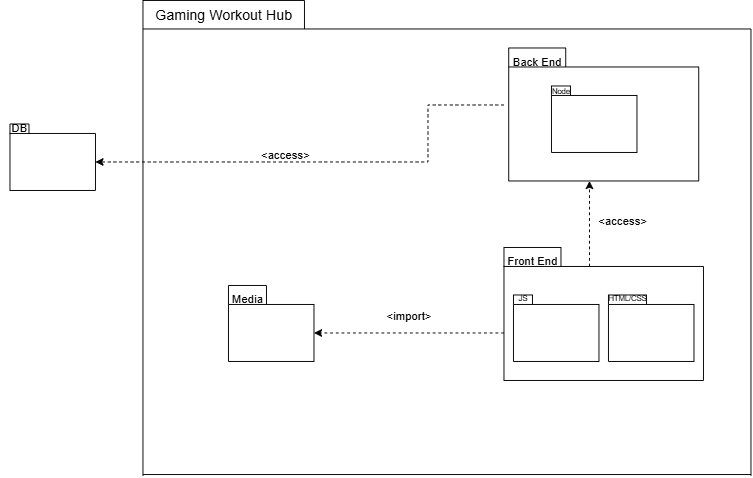

The diagram above was exported from draw.io. Its source (the exported page's mxGraphModel, read from the mxfile embedded in the PNG):
<mxGraphModel dx="1190" dy="626" grid="1" gridSize="10" guides="1" tooltips="1" connect="1" arrows="1" fold="1" page="1" pageScale="1" pageWidth="850" pageHeight="1100" math="0" shadow="0">
  <root>
    <mxCell id="0" />
    <mxCell id="1" parent="0" />
    <mxCell id="8LUb7UpTnJygl-6GgT35-3" value="" style="endArrow=none;html=1;rounded=0;" parent="1" edge="1">
      <mxGeometry width="50" height="50" relative="1" as="geometry">
        <mxPoint x="180" y="550" as="sourcePoint" />
        <mxPoint x="180" y="80" as="targetPoint" />
      </mxGeometry>
    </mxCell>
    <mxCell id="8LUb7UpTnJygl-6GgT35-4" value="" style="endArrow=none;html=1;rounded=0;" parent="1" edge="1">
      <mxGeometry width="50" height="50" relative="1" as="geometry">
        <mxPoint x="180" y="549" as="sourcePoint" />
        <mxPoint x="820" y="549" as="targetPoint" />
      </mxGeometry>
    </mxCell>
    <mxCell id="8LUb7UpTnJygl-6GgT35-5" value="" style="endArrow=none;html=1;rounded=0;" parent="1" edge="1">
      <mxGeometry width="50" height="50" relative="1" as="geometry">
        <mxPoint x="820" y="80" as="sourcePoint" />
        <mxPoint x="180" y="80" as="targetPoint" />
      </mxGeometry>
    </mxCell>
    <mxCell id="8LUb7UpTnJygl-6GgT35-6" value="" style="endArrow=none;html=1;rounded=0;" parent="1" edge="1">
      <mxGeometry width="50" height="50" relative="1" as="geometry">
        <mxPoint x="820" y="550" as="sourcePoint" />
        <mxPoint x="820" y="80" as="targetPoint" />
      </mxGeometry>
    </mxCell>
    <mxCell id="8LUb7UpTnJygl-6GgT35-7" value="" style="endArrow=none;html=1;rounded=0;" parent="1" edge="1">
      <mxGeometry width="50" height="50" relative="1" as="geometry">
        <mxPoint x="180" y="80" as="sourcePoint" />
        <mxPoint x="180" y="50" as="targetPoint" />
      </mxGeometry>
    </mxCell>
    <mxCell id="8LUb7UpTnJygl-6GgT35-8" value="" style="endArrow=none;html=1;rounded=0;" parent="1" edge="1">
      <mxGeometry width="50" height="50" relative="1" as="geometry">
        <mxPoint x="350" y="50" as="sourcePoint" />
        <mxPoint x="180" y="50" as="targetPoint" />
      </mxGeometry>
    </mxCell>
    <mxCell id="8LUb7UpTnJygl-6GgT35-9" value="" style="endArrow=none;html=1;rounded=0;" parent="1" edge="1">
      <mxGeometry width="50" height="50" relative="1" as="geometry">
        <mxPoint x="350" y="80" as="sourcePoint" />
        <mxPoint x="350" y="50" as="targetPoint" />
      </mxGeometry>
    </mxCell>
    <mxCell id="8LUb7UpTnJygl-6GgT35-10" value="Gaming Workout Hub" style="text;html=1;align=center;verticalAlign=middle;resizable=0;points=[];autosize=1;strokeColor=none;fillColor=none;fontSize=15;" parent="1" vertex="1">
      <mxGeometry x="180" y="50" width="170" height="30" as="geometry" />
    </mxCell>
    <mxCell id="8LUb7UpTnJygl-6GgT35-39" value="" style="endArrow=none;html=1;rounded=0;" parent="1" edge="1">
      <mxGeometry width="50" height="50" relative="1" as="geometry">
        <mxPoint x="270" y="430" as="sourcePoint" />
        <mxPoint x="360" y="430" as="targetPoint" />
      </mxGeometry>
    </mxCell>
    <mxCell id="8LUb7UpTnJygl-6GgT35-40" value="" style="endArrow=none;html=1;rounded=0;" parent="1" edge="1">
      <mxGeometry width="50" height="50" relative="1" as="geometry">
        <mxPoint x="270" y="430" as="sourcePoint" />
        <mxPoint x="270" y="370" as="targetPoint" />
      </mxGeometry>
    </mxCell>
    <mxCell id="8LUb7UpTnJygl-6GgT35-41" value="" style="endArrow=none;html=1;rounded=0;" parent="1" edge="1">
      <mxGeometry width="50" height="50" relative="1" as="geometry">
        <mxPoint x="360" y="430" as="sourcePoint" />
        <mxPoint x="360" y="370" as="targetPoint" />
      </mxGeometry>
    </mxCell>
    <mxCell id="8LUb7UpTnJygl-6GgT35-42" value="" style="endArrow=none;html=1;rounded=0;" parent="1" edge="1">
      <mxGeometry width="50" height="50" relative="1" as="geometry">
        <mxPoint x="270" y="370" as="sourcePoint" />
        <mxPoint x="360" y="370" as="targetPoint" />
      </mxGeometry>
    </mxCell>
    <mxCell id="8LUb7UpTnJygl-6GgT35-43" value="" style="endArrow=none;html=1;rounded=0;" parent="1" edge="1">
      <mxGeometry width="50" height="50" relative="1" as="geometry">
        <mxPoint x="270" y="370" as="sourcePoint" />
        <mxPoint x="270" y="350" as="targetPoint" />
      </mxGeometry>
    </mxCell>
    <mxCell id="8LUb7UpTnJygl-6GgT35-44" value="" style="endArrow=none;html=1;rounded=0;" parent="1" edge="1">
      <mxGeometry width="50" height="50" relative="1" as="geometry">
        <mxPoint x="270" y="350" as="sourcePoint" />
        <mxPoint x="310" y="350" as="targetPoint" />
      </mxGeometry>
    </mxCell>
    <mxCell id="8LUb7UpTnJygl-6GgT35-45" value="" style="endArrow=none;html=1;rounded=0;" parent="1" edge="1">
      <mxGeometry width="50" height="50" relative="1" as="geometry">
        <mxPoint x="310" y="350" as="sourcePoint" />
        <mxPoint x="310" y="370" as="targetPoint" />
      </mxGeometry>
    </mxCell>
    <mxCell id="8LUb7UpTnJygl-6GgT35-46" value="" style="endArrow=none;html=1;rounded=0;" parent="1" edge="1">
      <mxGeometry width="50" height="50" relative="1" as="geometry">
        <mxPoint x="560" y="450" as="sourcePoint" />
        <mxPoint x="770" y="450" as="targetPoint" />
      </mxGeometry>
    </mxCell>
    <mxCell id="8LUb7UpTnJygl-6GgT35-47" value="" style="endArrow=none;html=1;rounded=0;" parent="1" edge="1">
      <mxGeometry width="50" height="50" relative="1" as="geometry">
        <mxPoint x="560" y="450" as="sourcePoint" />
        <mxPoint x="560" y="330" as="targetPoint" />
      </mxGeometry>
    </mxCell>
    <mxCell id="8LUb7UpTnJygl-6GgT35-48" value="" style="endArrow=none;html=1;rounded=0;" parent="1" edge="1">
      <mxGeometry width="50" height="50" relative="1" as="geometry">
        <mxPoint x="770" y="450" as="sourcePoint" />
        <mxPoint x="770" y="330" as="targetPoint" />
      </mxGeometry>
    </mxCell>
    <mxCell id="8LUb7UpTnJygl-6GgT35-49" value="" style="endArrow=none;html=1;rounded=0;" parent="1" edge="1">
      <mxGeometry width="50" height="50" relative="1" as="geometry">
        <mxPoint x="560" y="330" as="sourcePoint" />
        <mxPoint x="770" y="330" as="targetPoint" />
      </mxGeometry>
    </mxCell>
    <mxCell id="8LUb7UpTnJygl-6GgT35-50" value="" style="endArrow=none;html=1;rounded=0;" parent="1" edge="1">
      <mxGeometry width="50" height="50" relative="1" as="geometry">
        <mxPoint x="560" y="330" as="sourcePoint" />
        <mxPoint x="560" y="310" as="targetPoint" />
      </mxGeometry>
    </mxCell>
    <mxCell id="8LUb7UpTnJygl-6GgT35-51" value="" style="endArrow=none;html=1;rounded=0;" parent="1" edge="1">
      <mxGeometry width="50" height="50" relative="1" as="geometry">
        <mxPoint x="560" y="310" as="sourcePoint" />
        <mxPoint x="620" y="310" as="targetPoint" />
      </mxGeometry>
    </mxCell>
    <mxCell id="8LUb7UpTnJygl-6GgT35-52" value="" style="endArrow=none;html=1;rounded=0;" parent="1" edge="1">
      <mxGeometry width="50" height="50" relative="1" as="geometry">
        <mxPoint x="620" y="330" as="sourcePoint" />
        <mxPoint x="620" y="310" as="targetPoint" />
      </mxGeometry>
    </mxCell>
    <mxCell id="8LUb7UpTnJygl-6GgT35-53" value="" style="endArrow=none;html=1;rounded=0;" parent="1" edge="1">
      <mxGeometry width="50" height="50" relative="1" as="geometry">
        <mxPoint x="40" y="250" as="sourcePoint" />
        <mxPoint x="130" y="250" as="targetPoint" />
      </mxGeometry>
    </mxCell>
    <mxCell id="8LUb7UpTnJygl-6GgT35-54" value="" style="endArrow=none;html=1;rounded=0;" parent="1" edge="1">
      <mxGeometry width="50" height="50" relative="1" as="geometry">
        <mxPoint x="40" y="250" as="sourcePoint" />
        <mxPoint x="40" y="190" as="targetPoint" />
      </mxGeometry>
    </mxCell>
    <mxCell id="8LUb7UpTnJygl-6GgT35-55" value="" style="endArrow=none;html=1;rounded=0;" parent="1" edge="1">
      <mxGeometry width="50" height="50" relative="1" as="geometry">
        <mxPoint x="130" y="250" as="sourcePoint" />
        <mxPoint x="130" y="190" as="targetPoint" />
      </mxGeometry>
    </mxCell>
    <mxCell id="8LUb7UpTnJygl-6GgT35-56" value="" style="endArrow=none;html=1;rounded=0;" parent="1" edge="1">
      <mxGeometry width="50" height="50" relative="1" as="geometry">
        <mxPoint x="40" y="190" as="sourcePoint" />
        <mxPoint x="130" y="190" as="targetPoint" />
      </mxGeometry>
    </mxCell>
    <mxCell id="8LUb7UpTnJygl-6GgT35-57" value="" style="endArrow=none;html=1;rounded=0;" parent="1" edge="1">
      <mxGeometry width="50" height="50" relative="1" as="geometry">
        <mxPoint x="40" y="190" as="sourcePoint" />
        <mxPoint x="40" y="180" as="targetPoint" />
      </mxGeometry>
    </mxCell>
    <mxCell id="8LUb7UpTnJygl-6GgT35-58" value="" style="endArrow=none;html=1;rounded=0;" parent="1" edge="1">
      <mxGeometry width="50" height="50" relative="1" as="geometry">
        <mxPoint x="40" y="180" as="sourcePoint" />
        <mxPoint x="60" y="180" as="targetPoint" />
      </mxGeometry>
    </mxCell>
    <mxCell id="8LUb7UpTnJygl-6GgT35-59" value="" style="endArrow=none;html=1;rounded=0;" parent="1" edge="1">
      <mxGeometry width="50" height="50" relative="1" as="geometry">
        <mxPoint x="60" y="180" as="sourcePoint" />
        <mxPoint x="60" y="190" as="targetPoint" />
      </mxGeometry>
    </mxCell>
    <mxCell id="8LUb7UpTnJygl-6GgT35-60" value="DB" style="text;html=1;align=center;verticalAlign=middle;resizable=0;points=[];autosize=1;strokeColor=none;fillColor=none;" parent="1" vertex="1">
      <mxGeometry x="30" y="170" width="40" height="30" as="geometry" />
    </mxCell>
    <mxCell id="8LUb7UpTnJygl-6GgT35-61" value="" style="endArrow=none;html=1;rounded=0;" parent="1" edge="1">
      <mxGeometry width="50" height="50" relative="1" as="geometry">
        <mxPoint x="565" y="240" as="sourcePoint" />
        <mxPoint x="765" y="240" as="targetPoint" />
      </mxGeometry>
    </mxCell>
    <mxCell id="8LUb7UpTnJygl-6GgT35-62" value="" style="endArrow=none;html=1;rounded=0;" parent="1" edge="1">
      <mxGeometry width="50" height="50" relative="1" as="geometry">
        <mxPoint x="565" y="240" as="sourcePoint" />
        <mxPoint x="565" y="120.00000000000001" as="targetPoint" />
      </mxGeometry>
    </mxCell>
    <mxCell id="8LUb7UpTnJygl-6GgT35-63" value="" style="endArrow=none;html=1;rounded=0;" parent="1" edge="1">
      <mxGeometry width="50" height="50" relative="1" as="geometry">
        <mxPoint x="765" y="240" as="sourcePoint" />
        <mxPoint x="765" y="120.00000000000001" as="targetPoint" />
      </mxGeometry>
    </mxCell>
    <mxCell id="8LUb7UpTnJygl-6GgT35-64" value="" style="endArrow=none;html=1;rounded=0;" parent="1" edge="1">
      <mxGeometry width="50" height="50" relative="1" as="geometry">
        <mxPoint x="565" y="120.00000000000001" as="sourcePoint" />
        <mxPoint x="765" y="120.00000000000001" as="targetPoint" />
      </mxGeometry>
    </mxCell>
    <mxCell id="8LUb7UpTnJygl-6GgT35-65" value="" style="endArrow=none;html=1;rounded=0;" parent="1" edge="1">
      <mxGeometry width="50" height="50" relative="1" as="geometry">
        <mxPoint x="565" y="120.00000000000001" as="sourcePoint" />
        <mxPoint x="565" y="100.00000000000001" as="targetPoint" />
      </mxGeometry>
    </mxCell>
    <mxCell id="8LUb7UpTnJygl-6GgT35-66" value="" style="endArrow=none;html=1;rounded=0;" parent="1" edge="1">
      <mxGeometry width="50" height="50" relative="1" as="geometry">
        <mxPoint x="565" y="100.00000000000001" as="sourcePoint" />
        <mxPoint x="625" y="100.00000000000001" as="targetPoint" />
      </mxGeometry>
    </mxCell>
    <mxCell id="8LUb7UpTnJygl-6GgT35-67" value="" style="endArrow=none;html=1;rounded=0;" parent="1" edge="1">
      <mxGeometry width="50" height="50" relative="1" as="geometry">
        <mxPoint x="625" y="120.00000000000001" as="sourcePoint" />
        <mxPoint x="625" y="100.00000000000001" as="targetPoint" />
      </mxGeometry>
    </mxCell>
    <mxCell id="8LUb7UpTnJygl-6GgT35-68" value="Media" style="text;html=1;align=center;verticalAlign=middle;resizable=0;points=[];autosize=1;strokeColor=none;fillColor=none;" parent="1" vertex="1">
      <mxGeometry x="260" y="350" width="60" height="30" as="geometry" />
    </mxCell>
    <mxCell id="8LUb7UpTnJygl-6GgT35-69" value="Front End" style="text;html=1;align=center;verticalAlign=middle;resizable=0;points=[];autosize=1;strokeColor=none;fillColor=none;" parent="1" vertex="1">
      <mxGeometry x="550" y="310" width="80" height="30" as="geometry" />
    </mxCell>
    <mxCell id="8LUb7UpTnJygl-6GgT35-70" value="Back End" style="text;html=1;align=center;verticalAlign=middle;resizable=0;points=[];autosize=1;strokeColor=none;fillColor=none;" parent="1" vertex="1">
      <mxGeometry x="560" y="100.00000000000001" width="70" height="30" as="geometry" />
    </mxCell>
    <mxCell id="by7gc89O8UySH4gnD1Z4-8" value="" style="endArrow=none;html=1;rounded=0;" edge="1" parent="1">
      <mxGeometry width="50" height="50" relative="1" as="geometry">
        <mxPoint x="570" y="430" as="sourcePoint" />
        <mxPoint x="660" y="430" as="targetPoint" />
      </mxGeometry>
    </mxCell>
    <mxCell id="by7gc89O8UySH4gnD1Z4-9" value="" style="endArrow=none;html=1;rounded=0;" edge="1" parent="1">
      <mxGeometry width="50" height="50" relative="1" as="geometry">
        <mxPoint x="570" y="430" as="sourcePoint" />
        <mxPoint x="570" y="370" as="targetPoint" />
      </mxGeometry>
    </mxCell>
    <mxCell id="by7gc89O8UySH4gnD1Z4-10" value="" style="endArrow=none;html=1;rounded=0;" edge="1" parent="1">
      <mxGeometry width="50" height="50" relative="1" as="geometry">
        <mxPoint x="660" y="430" as="sourcePoint" />
        <mxPoint x="660" y="370" as="targetPoint" />
      </mxGeometry>
    </mxCell>
    <mxCell id="by7gc89O8UySH4gnD1Z4-11" value="" style="endArrow=none;html=1;rounded=0;" edge="1" parent="1">
      <mxGeometry width="50" height="50" relative="1" as="geometry">
        <mxPoint x="570" y="370" as="sourcePoint" />
        <mxPoint x="660" y="370" as="targetPoint" />
      </mxGeometry>
    </mxCell>
    <mxCell id="by7gc89O8UySH4gnD1Z4-12" value="" style="endArrow=none;html=1;rounded=0;" edge="1" parent="1">
      <mxGeometry width="50" height="50" relative="1" as="geometry">
        <mxPoint x="570" y="370" as="sourcePoint" />
        <mxPoint x="570" y="360" as="targetPoint" />
      </mxGeometry>
    </mxCell>
    <mxCell id="by7gc89O8UySH4gnD1Z4-13" value="" style="endArrow=none;html=1;rounded=0;" edge="1" parent="1">
      <mxGeometry width="50" height="50" relative="1" as="geometry">
        <mxPoint x="570" y="360" as="sourcePoint" />
        <mxPoint x="590" y="360" as="targetPoint" />
      </mxGeometry>
    </mxCell>
    <mxCell id="by7gc89O8UySH4gnD1Z4-14" value="" style="endArrow=none;html=1;rounded=0;" edge="1" parent="1">
      <mxGeometry width="50" height="50" relative="1" as="geometry">
        <mxPoint x="590" y="360" as="sourcePoint" />
        <mxPoint x="590" y="370" as="targetPoint" />
      </mxGeometry>
    </mxCell>
    <mxCell id="by7gc89O8UySH4gnD1Z4-15" value="" style="endArrow=none;html=1;rounded=0;" edge="1" parent="1">
      <mxGeometry width="50" height="50" relative="1" as="geometry">
        <mxPoint x="670" y="430" as="sourcePoint" />
        <mxPoint x="760" y="430" as="targetPoint" />
      </mxGeometry>
    </mxCell>
    <mxCell id="by7gc89O8UySH4gnD1Z4-16" value="" style="endArrow=none;html=1;rounded=0;" edge="1" parent="1">
      <mxGeometry width="50" height="50" relative="1" as="geometry">
        <mxPoint x="670" y="430" as="sourcePoint" />
        <mxPoint x="670" y="370" as="targetPoint" />
      </mxGeometry>
    </mxCell>
    <mxCell id="by7gc89O8UySH4gnD1Z4-17" value="" style="endArrow=none;html=1;rounded=0;" edge="1" parent="1">
      <mxGeometry width="50" height="50" relative="1" as="geometry">
        <mxPoint x="760" y="430" as="sourcePoint" />
        <mxPoint x="760" y="370" as="targetPoint" />
      </mxGeometry>
    </mxCell>
    <mxCell id="by7gc89O8UySH4gnD1Z4-18" value="" style="endArrow=none;html=1;rounded=0;" edge="1" parent="1">
      <mxGeometry width="50" height="50" relative="1" as="geometry">
        <mxPoint x="670" y="370" as="sourcePoint" />
        <mxPoint x="760" y="370" as="targetPoint" />
      </mxGeometry>
    </mxCell>
    <mxCell id="by7gc89O8UySH4gnD1Z4-19" value="" style="endArrow=none;html=1;rounded=0;" edge="1" parent="1">
      <mxGeometry width="50" height="50" relative="1" as="geometry">
        <mxPoint x="670" y="370" as="sourcePoint" />
        <mxPoint x="670" y="360" as="targetPoint" />
      </mxGeometry>
    </mxCell>
    <mxCell id="by7gc89O8UySH4gnD1Z4-20" value="" style="endArrow=none;html=1;rounded=0;" edge="1" parent="1">
      <mxGeometry width="50" height="50" relative="1" as="geometry">
        <mxPoint x="670" y="360" as="sourcePoint" />
        <mxPoint x="710" y="360" as="targetPoint" />
      </mxGeometry>
    </mxCell>
    <mxCell id="by7gc89O8UySH4gnD1Z4-21" value="" style="endArrow=none;html=1;rounded=0;" edge="1" parent="1">
      <mxGeometry width="50" height="50" relative="1" as="geometry">
        <mxPoint x="710" y="360" as="sourcePoint" />
        <mxPoint x="710" y="370" as="targetPoint" />
      </mxGeometry>
    </mxCell>
    <mxCell id="by7gc89O8UySH4gnD1Z4-35" value="" style="endArrow=none;html=1;rounded=0;" edge="1" parent="1">
      <mxGeometry width="50" height="50" relative="1" as="geometry">
        <mxPoint x="610" y="210" as="sourcePoint" />
        <mxPoint x="700" y="210" as="targetPoint" />
      </mxGeometry>
    </mxCell>
    <mxCell id="by7gc89O8UySH4gnD1Z4-36" value="" style="endArrow=none;html=1;rounded=0;" edge="1" parent="1">
      <mxGeometry width="50" height="50" relative="1" as="geometry">
        <mxPoint x="610" y="210" as="sourcePoint" />
        <mxPoint x="610" y="150" as="targetPoint" />
      </mxGeometry>
    </mxCell>
    <mxCell id="by7gc89O8UySH4gnD1Z4-37" value="" style="endArrow=none;html=1;rounded=0;" edge="1" parent="1">
      <mxGeometry width="50" height="50" relative="1" as="geometry">
        <mxPoint x="700" y="210" as="sourcePoint" />
        <mxPoint x="700" y="150" as="targetPoint" />
      </mxGeometry>
    </mxCell>
    <mxCell id="by7gc89O8UySH4gnD1Z4-38" value="" style="endArrow=none;html=1;rounded=0;" edge="1" parent="1">
      <mxGeometry width="50" height="50" relative="1" as="geometry">
        <mxPoint x="610" y="150" as="sourcePoint" />
        <mxPoint x="700" y="150" as="targetPoint" />
      </mxGeometry>
    </mxCell>
    <mxCell id="by7gc89O8UySH4gnD1Z4-39" value="" style="endArrow=none;html=1;rounded=0;" edge="1" parent="1">
      <mxGeometry width="50" height="50" relative="1" as="geometry">
        <mxPoint x="610" y="150" as="sourcePoint" />
        <mxPoint x="610" y="140" as="targetPoint" />
      </mxGeometry>
    </mxCell>
    <mxCell id="by7gc89O8UySH4gnD1Z4-40" value="" style="endArrow=none;html=1;rounded=0;" edge="1" parent="1">
      <mxGeometry width="50" height="50" relative="1" as="geometry">
        <mxPoint x="610" y="140" as="sourcePoint" />
        <mxPoint x="630" y="140" as="targetPoint" />
      </mxGeometry>
    </mxCell>
    <mxCell id="by7gc89O8UySH4gnD1Z4-41" value="" style="endArrow=none;html=1;rounded=0;" edge="1" parent="1">
      <mxGeometry width="50" height="50" relative="1" as="geometry">
        <mxPoint x="630" y="140" as="sourcePoint" />
        <mxPoint x="630" y="150" as="targetPoint" />
      </mxGeometry>
    </mxCell>
    <mxCell id="by7gc89O8UySH4gnD1Z4-42" value="" style="html=1;labelBackgroundColor=#ffffff;startArrow=none;startFill=0;startSize=6;endArrow=classic;endFill=1;endSize=6;jettySize=auto;orthogonalLoop=1;strokeWidth=1;dashed=1;fontSize=14;rounded=0;" edge="1" parent="1">
      <mxGeometry width="60" height="60" relative="1" as="geometry">
        <mxPoint x="560" y="160" as="sourcePoint" />
        <mxPoint x="130" y="220" as="targetPoint" />
        <Array as="points">
          <mxPoint x="480" y="160" />
          <mxPoint x="480" y="220" />
        </Array>
      </mxGeometry>
    </mxCell>
    <mxCell id="by7gc89O8UySH4gnD1Z4-43" value="&amp;lt;access&amp;gt;" style="text;html=1;align=center;verticalAlign=middle;resizable=0;points=[];autosize=1;strokeColor=none;fillColor=none;" vertex="1" parent="1">
      <mxGeometry x="295" y="198" width="70" height="30" as="geometry" />
    </mxCell>
    <mxCell id="by7gc89O8UySH4gnD1Z4-45" value="" style="html=1;labelBackgroundColor=#ffffff;startArrow=none;startFill=0;startSize=6;endArrow=classic;endFill=1;endSize=6;jettySize=auto;orthogonalLoop=1;strokeWidth=1;dashed=1;fontSize=14;rounded=0;" edge="1" parent="1">
      <mxGeometry width="60" height="60" relative="1" as="geometry">
        <mxPoint x="560" y="400" as="sourcePoint" />
        <mxPoint x="360" y="400" as="targetPoint" />
      </mxGeometry>
    </mxCell>
    <mxCell id="by7gc89O8UySH4gnD1Z4-46" value="&amp;lt;access&amp;gt;" style="text;html=1;align=center;verticalAlign=middle;resizable=0;points=[];autosize=1;strokeColor=none;fillColor=none;" vertex="1" parent="1">
      <mxGeometry x="650" y="268" width="70" height="30" as="geometry" />
    </mxCell>
    <mxCell id="by7gc89O8UySH4gnD1Z4-49" value="" style="html=1;labelBackgroundColor=#ffffff;startArrow=none;startFill=0;startSize=6;endArrow=classic;endFill=1;endSize=6;jettySize=auto;orthogonalLoop=1;strokeWidth=1;dashed=1;fontSize=14;rounded=0;" edge="1" parent="1">
      <mxGeometry width="60" height="60" relative="1" as="geometry">
        <mxPoint x="650" y="330" as="sourcePoint" />
        <mxPoint x="650" y="240" as="targetPoint" />
      </mxGeometry>
    </mxCell>
    <mxCell id="by7gc89O8UySH4gnD1Z4-50" value="&amp;lt;import&amp;gt;" style="text;html=1;align=center;verticalAlign=middle;resizable=0;points=[];autosize=1;strokeColor=none;fillColor=none;" vertex="1" parent="1">
      <mxGeometry x="425" y="368" width="70" height="30" as="geometry" />
    </mxCell>
    <mxCell id="by7gc89O8UySH4gnD1Z4-51" value="&lt;font style=&quot;font-size: 8px;&quot;&gt;Node&lt;/font&gt;" style="text;html=1;align=center;verticalAlign=middle;resizable=0;points=[];autosize=1;strokeColor=none;fillColor=none;" vertex="1" parent="1">
      <mxGeometry x="600" y="130" width="40" height="30" as="geometry" />
    </mxCell>
    <mxCell id="by7gc89O8UySH4gnD1Z4-53" value="&lt;font style=&quot;font-size: 8px;&quot;&gt;JS&lt;/font&gt;" style="text;html=1;align=center;verticalAlign=middle;resizable=0;points=[];autosize=1;strokeColor=none;fillColor=none;" vertex="1" parent="1">
      <mxGeometry x="565" y="348" width="30" height="30" as="geometry" />
    </mxCell>
    <mxCell id="by7gc89O8UySH4gnD1Z4-54" value="&lt;font style=&quot;font-size: 8px;&quot;&gt;HTML/CSS&lt;/font&gt;" style="text;html=1;align=center;verticalAlign=middle;resizable=0;points=[];autosize=1;strokeColor=none;fillColor=none;" vertex="1" parent="1">
      <mxGeometry x="660" y="348" width="60" height="30" as="geometry" />
    </mxCell>
  </root>
</mxGraphModel>